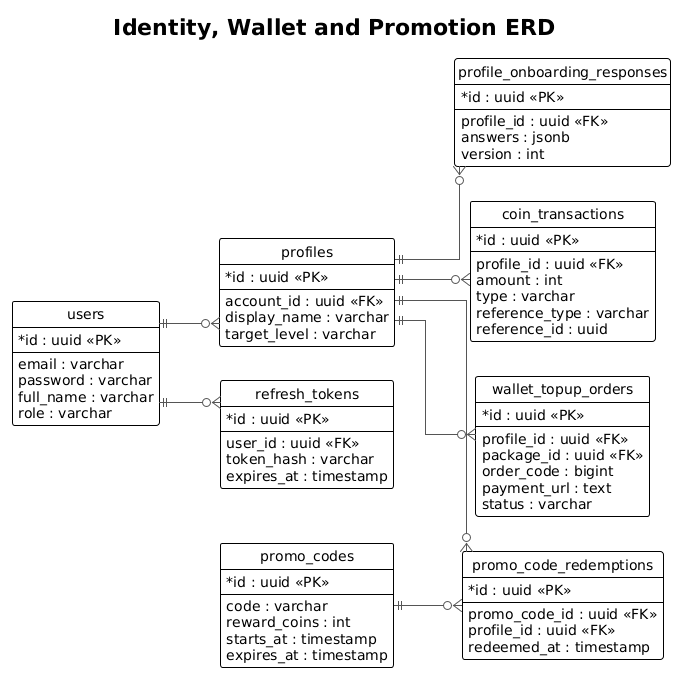

The diagram above was rendered by PlantUML. Its source (embedded in the PNG):
@startuml
!theme plain
left to right direction
hide circle
skinparam shadowing false
skinparam defaultFontName Arial
skinparam linetype ortho
skinparam classAttributeIconSize 0
skinparam ArrowColor #555555

title Identity, Wallet and Promotion ERD

entity "users" as users {
  * id : uuid <<PK>>
  --
  email : varchar
  password : varchar
  full_name : varchar
  role : varchar
}

entity "profiles" as profiles {
  * id : uuid <<PK>>
  --
  account_id : uuid <<FK>>
  display_name : varchar
  target_level : varchar
}

entity "refresh_tokens" as refresh_tokens {
  * id : uuid <<PK>>
  --
  user_id : uuid <<FK>>
  token_hash : varchar
  expires_at : timestamp
}

entity "profile_onboarding_responses" as onboarding {
  * id : uuid <<PK>>
  --
  profile_id : uuid <<FK>>
  answers : jsonb
  version : int
}

entity "coin_transactions" as coin_transactions {
  * id : uuid <<PK>>
  --
  profile_id : uuid <<FK>>
  amount : int
  type : varchar
  reference_type : varchar
  reference_id : uuid
}

entity "wallet_topup_orders" as topup_orders {
  * id : uuid <<PK>>
  --
  profile_id : uuid <<FK>>
  package_id : uuid <<FK>>
  order_code : bigint
  payment_url : text
  status : varchar
}

entity "promo_codes" as promo_codes {
  * id : uuid <<PK>>
  --
  code : varchar
  reward_coins : int
  starts_at : timestamp
  expires_at : timestamp
}

entity "promo_code_redemptions" as promo_redemptions {
  * id : uuid <<PK>>
  --
  promo_code_id : uuid <<FK>>
  profile_id : uuid <<FK>>
  redeemed_at : timestamp
}

users ||--o{ profiles
users ||--o{ refresh_tokens
profiles ||--o{ onboarding
profiles ||--o{ coin_transactions
profiles ||--o{ topup_orders
profiles ||--o{ promo_redemptions
promo_codes ||--o{ promo_redemptions

@enduml